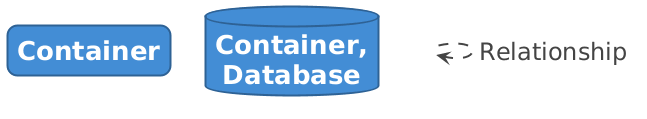

The diagram above was rendered by PlantUML. Its source (embedded in the PNG):
@startuml

set separator none
hide stereotype

<style>
  root {
    BackgroundColor: #ffffff;
    FontColor: #444444;
  }
  // Element,Container
  .Element-RWxlbWVudCxDb250YWluZXI= {
    BackgroundColor: #438dd5;
    LineColor: #2e6295;
    LineStyle: 0;
    LineThickness: 2;
    RoundCorner: 20;
    FontColor: #ffffff;
    FontSize: 24;
    HorizontalAlignment: center;
    Shadowing: 0;
    MaximumWidth: 200;
  }
  // Element,Container,Database
  .Element-RWxlbWVudCxDb250YWluZXIsRGF0YWJhc2U= {
    BackgroundColor: #438dd5;
    LineColor: #2e6295;
    LineStyle: 0;
    LineThickness: 2;
    FontColor: #ffffff;
    FontSize: 24;
    HorizontalAlignment: center;
    Shadowing: 0;
    MaximumWidth: 200;
  }
  // Relationship
  .Relationship-UmVsYXRpb25zaGlw {
    LineThickness: 2;
    LineStyle: 10-10;
    LineColor: #444444;
    FontColor: #444444;
    FontSize: 24;
    MaximumWidth: 200;
  }
  // Product Catalog
  .Boundary-UHJvZHVjdCBDYXRhbG9n {
    BackgroundColor: #ffffff;
    LineColor: #0b4884;
    LineStyle: 0;
    LineThickness: 2;
    FontColor: #1168bd;
    FontSize: 24;
    HorizontalAlignment: center;
    Shadowing: 0;
  }
  // transparent element for relationships in legend
  .Element-Transparent {
    BackgroundColor: transparent;
    LineColor: transparent;
    FontColor: transparent;
  }
</style>

rectangle "==Container" <<Element-RWxlbWVudCxDb250YWluZXI=>>

database "==Container, Database" <<Element-RWxlbWVudCxDb250YWluZXIsRGF0YWJhc2U=>>

rectangle "." <<.Element-Transparent>> as 1
1 --> 1 <<Relationship-UmVsYXRpb25zaGlw>> : "Relationship"

@enduml